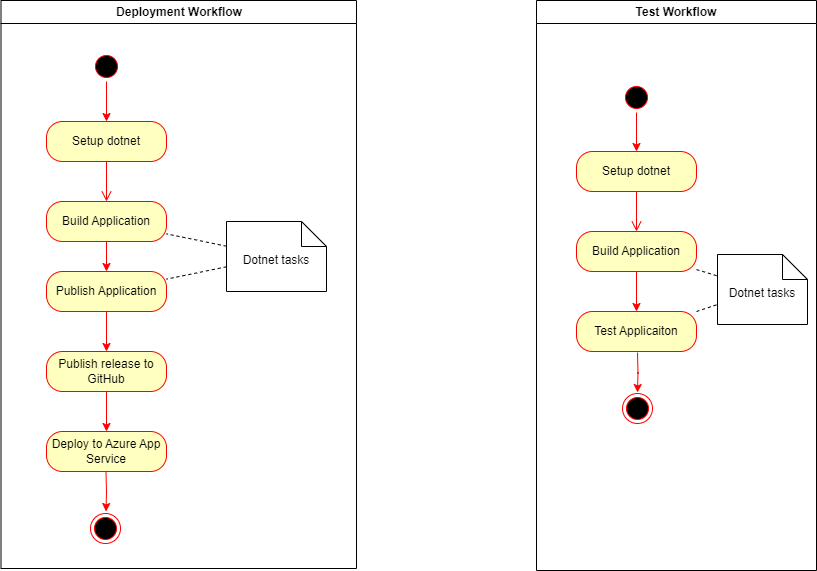

The diagram above was exported from draw.io. Its source (the exported page's mxGraphModel, read from the mxfile embedded in the PNG):
<mxGraphModel dx="1036" dy="606" grid="1" gridSize="10" guides="1" tooltips="1" connect="1" arrows="1" fold="1" page="1" pageScale="1" pageWidth="1169" pageHeight="826" background="none" math="0" shadow="0">
  <root>
    <mxCell id="0" />
    <mxCell id="1" parent="0" />
    <mxCell id="2" value="Deployment Workflow" style="swimlane;whiteSpace=wrap" parent="1" vertex="1">
      <mxGeometry x="164.5" y="129" width="355.5" height="568" as="geometry" />
    </mxCell>
    <mxCell id="MHm179DWreYHlqSRU-fq-42" value="Setup dotnet" style="rounded=1;whiteSpace=wrap;html=1;arcSize=40;fontColor=#000000;fillColor=#ffffc0;strokeColor=#ff0000;" parent="2" vertex="1">
      <mxGeometry x="45.5" y="121" width="120" height="40" as="geometry" />
    </mxCell>
    <mxCell id="MHm179DWreYHlqSRU-fq-43" value="" style="edgeStyle=orthogonalEdgeStyle;html=1;verticalAlign=bottom;endArrow=open;endSize=8;strokeColor=#ff0000;rounded=0;" parent="2" source="MHm179DWreYHlqSRU-fq-42" target="MHm179DWreYHlqSRU-fq-45" edge="1">
      <mxGeometry relative="1" as="geometry">
        <mxPoint x="105.5" y="241" as="targetPoint" />
      </mxGeometry>
    </mxCell>
    <mxCell id="jF7VHnY57FPTMTN_mjNJ-4" style="edgeStyle=orthogonalEdgeStyle;rounded=0;orthogonalLoop=1;jettySize=auto;html=1;strokeColor=#FF0000;" parent="2" source="MHm179DWreYHlqSRU-fq-45" target="MHm179DWreYHlqSRU-fq-47" edge="1">
      <mxGeometry relative="1" as="geometry" />
    </mxCell>
    <mxCell id="MHm179DWreYHlqSRU-fq-45" value="Build Application" style="rounded=1;whiteSpace=wrap;html=1;arcSize=40;fontColor=#000000;fillColor=#ffffc0;strokeColor=#ff0000;" parent="2" vertex="1">
      <mxGeometry x="45.5" y="201" width="120" height="40" as="geometry" />
    </mxCell>
    <mxCell id="MHm179DWreYHlqSRU-fq-47" value="Publish Application" style="rounded=1;whiteSpace=wrap;html=1;arcSize=40;fontColor=#000000;fillColor=#ffffc0;strokeColor=#ff0000;" parent="2" vertex="1">
      <mxGeometry x="45.5" y="271" width="120" height="40" as="geometry" />
    </mxCell>
    <mxCell id="MHm179DWreYHlqSRU-fq-50" value="Dotnet tasks" style="shape=note2;boundedLbl=1;whiteSpace=wrap;html=1;size=25;verticalAlign=top;align=center;" parent="2" vertex="1">
      <mxGeometry x="225.5" y="221" width="100" height="70" as="geometry" />
    </mxCell>
    <mxCell id="MHm179DWreYHlqSRU-fq-52" value="Publish release to GitHub" style="rounded=1;whiteSpace=wrap;html=1;arcSize=40;fontColor=#000000;fillColor=#ffffc0;strokeColor=#ff0000;" parent="2" vertex="1">
      <mxGeometry x="45.5" y="351" width="120" height="40" as="geometry" />
    </mxCell>
    <mxCell id="MHm179DWreYHlqSRU-fq-46" value="" style="edgeStyle=orthogonalEdgeStyle;rounded=0;orthogonalLoop=1;jettySize=auto;html=1;strokeColor=#FF0000;" parent="2" source="MHm179DWreYHlqSRU-fq-47" target="MHm179DWreYHlqSRU-fq-52" edge="1">
      <mxGeometry relative="1" as="geometry" />
    </mxCell>
    <mxCell id="MHm179DWreYHlqSRU-fq-53" value="Deploy to Azure App Service" style="rounded=1;whiteSpace=wrap;html=1;arcSize=40;fontColor=#000000;fillColor=#ffffc0;strokeColor=#ff0000;" parent="2" vertex="1">
      <mxGeometry x="45.5" y="431" width="120" height="40" as="geometry" />
    </mxCell>
    <mxCell id="MHm179DWreYHlqSRU-fq-51" value="" style="edgeStyle=orthogonalEdgeStyle;rounded=0;orthogonalLoop=1;jettySize=auto;html=1;strokeColor=#FF0000;" parent="2" source="MHm179DWreYHlqSRU-fq-52" target="MHm179DWreYHlqSRU-fq-53" edge="1">
      <mxGeometry relative="1" as="geometry" />
    </mxCell>
    <mxCell id="MHm179DWreYHlqSRU-fq-63" value="" style="endArrow=none;dashed=1;html=1;rounded=0;" parent="2" source="MHm179DWreYHlqSRU-fq-50" target="MHm179DWreYHlqSRU-fq-45" edge="1">
      <mxGeometry width="50" height="50" relative="1" as="geometry">
        <mxPoint x="375.5" y="171" as="sourcePoint" />
        <mxPoint x="425.5" y="121" as="targetPoint" />
      </mxGeometry>
    </mxCell>
    <mxCell id="MHm179DWreYHlqSRU-fq-66" value="" style="endArrow=none;dashed=1;html=1;rounded=0;" parent="2" source="MHm179DWreYHlqSRU-fq-50" target="MHm179DWreYHlqSRU-fq-47" edge="1">
      <mxGeometry width="50" height="50" relative="1" as="geometry">
        <mxPoint x="375.5" y="171" as="sourcePoint" />
        <mxPoint x="425.5" y="121" as="targetPoint" />
      </mxGeometry>
    </mxCell>
    <mxCell id="jF7VHnY57FPTMTN_mjNJ-3" style="edgeStyle=orthogonalEdgeStyle;rounded=0;orthogonalLoop=1;jettySize=auto;html=1;strokeColor=#FF0000;" parent="2" source="MHm179DWreYHlqSRU-fq-67" target="MHm179DWreYHlqSRU-fq-42" edge="1">
      <mxGeometry relative="1" as="geometry" />
    </mxCell>
    <mxCell id="MHm179DWreYHlqSRU-fq-67" value="" style="ellipse;html=1;shape=startState;fillColor=#000000;strokeColor=#ff0000;" parent="2" vertex="1">
      <mxGeometry x="90.5" y="51" width="30" height="30" as="geometry" />
    </mxCell>
    <mxCell id="7Relufu7wezhDOTghvK8-4" value="" style="ellipse;html=1;shape=endState;fillColor=#000000;strokeColor=#ff0000;" parent="2" vertex="1">
      <mxGeometry x="89.5" y="513" width="30" height="30" as="geometry" />
    </mxCell>
    <mxCell id="7Relufu7wezhDOTghvK8-9" value="" style="edgeStyle=orthogonalEdgeStyle;rounded=0;orthogonalLoop=1;jettySize=auto;html=1;strokeColor=#FF0000;" parent="2" edge="1">
      <mxGeometry relative="1" as="geometry">
        <mxPoint x="105" y="471" as="sourcePoint" />
        <mxPoint x="105" y="511" as="targetPoint" />
      </mxGeometry>
    </mxCell>
    <mxCell id="3" value="Test Workflow" style="swimlane;whiteSpace=wrap;fillColor=default;" parent="1" vertex="1">
      <mxGeometry x="700" y="129" width="280" height="570" as="geometry">
        <mxRectangle x="710" y="127" width="90" height="30" as="alternateBounds" />
      </mxGeometry>
    </mxCell>
    <mxCell id="MHm179DWreYHlqSRU-fq-69" value="Setup dotnet" style="rounded=1;whiteSpace=wrap;html=1;arcSize=40;fontColor=#000000;fillColor=#ffffc0;strokeColor=#ff0000;" parent="3" vertex="1">
      <mxGeometry x="40" y="151" width="120" height="40" as="geometry" />
    </mxCell>
    <mxCell id="MHm179DWreYHlqSRU-fq-70" value="" style="edgeStyle=orthogonalEdgeStyle;html=1;verticalAlign=bottom;endArrow=open;endSize=8;strokeColor=#ff0000;rounded=0;" parent="3" source="MHm179DWreYHlqSRU-fq-69" target="MHm179DWreYHlqSRU-fq-71" edge="1">
      <mxGeometry relative="1" as="geometry">
        <mxPoint x="100" y="271" as="targetPoint" />
      </mxGeometry>
    </mxCell>
    <mxCell id="MHm179DWreYHlqSRU-fq-75" value="" style="edgeStyle=orthogonalEdgeStyle;rounded=0;orthogonalLoop=1;jettySize=auto;html=1;strokeColor=#FF0000;" parent="3" source="MHm179DWreYHlqSRU-fq-71" target="MHm179DWreYHlqSRU-fq-74" edge="1">
      <mxGeometry relative="1" as="geometry" />
    </mxCell>
    <mxCell id="MHm179DWreYHlqSRU-fq-71" value="Build Application" style="rounded=1;whiteSpace=wrap;html=1;arcSize=40;fontColor=#000000;fillColor=#ffffc0;strokeColor=#ff0000;" parent="3" vertex="1">
      <mxGeometry x="40" y="231" width="120" height="40" as="geometry" />
    </mxCell>
    <mxCell id="jF7VHnY57FPTMTN_mjNJ-5" style="edgeStyle=orthogonalEdgeStyle;rounded=0;orthogonalLoop=1;jettySize=auto;html=1;strokeColor=#FF0000;" parent="3" source="MHm179DWreYHlqSRU-fq-72" target="MHm179DWreYHlqSRU-fq-69" edge="1">
      <mxGeometry relative="1" as="geometry" />
    </mxCell>
    <mxCell id="MHm179DWreYHlqSRU-fq-72" value="" style="ellipse;html=1;shape=startState;fillColor=#000000;strokeColor=#ff0000;" parent="3" vertex="1">
      <mxGeometry x="85" y="82" width="30" height="30" as="geometry" />
    </mxCell>
    <mxCell id="MHm179DWreYHlqSRU-fq-74" value="Test Applicaiton" style="rounded=1;whiteSpace=wrap;html=1;arcSize=40;fontColor=#000000;fillColor=#ffffc0;strokeColor=#ff0000;" parent="3" vertex="1">
      <mxGeometry x="40" y="311" width="120" height="40" as="geometry" />
    </mxCell>
    <mxCell id="IN3hqHfIdHLlUDHEwZYU-3" value="Dotnet tasks" style="shape=note2;boundedLbl=1;whiteSpace=wrap;html=1;size=25;verticalAlign=top;align=center;" parent="3" vertex="1">
      <mxGeometry x="181" y="254" width="90" height="70" as="geometry" />
    </mxCell>
    <mxCell id="IN3hqHfIdHLlUDHEwZYU-5" value="" style="endArrow=none;dashed=1;html=1;rounded=0;" parent="3" source="MHm179DWreYHlqSRU-fq-71" target="IN3hqHfIdHLlUDHEwZYU-3" edge="1">
      <mxGeometry width="50" height="50" relative="1" as="geometry">
        <mxPoint x="-140" y="261" as="sourcePoint" />
        <mxPoint x="-90" y="211" as="targetPoint" />
      </mxGeometry>
    </mxCell>
    <mxCell id="IN3hqHfIdHLlUDHEwZYU-6" value="" style="endArrow=none;dashed=1;html=1;rounded=0;" parent="3" source="MHm179DWreYHlqSRU-fq-74" target="IN3hqHfIdHLlUDHEwZYU-3" edge="1">
      <mxGeometry width="50" height="50" relative="1" as="geometry">
        <mxPoint x="-140" y="261" as="sourcePoint" />
        <mxPoint x="-90" y="211" as="targetPoint" />
      </mxGeometry>
    </mxCell>
    <mxCell id="7Relufu7wezhDOTghvK8-3" value="" style="ellipse;html=1;shape=endState;fillColor=#000000;strokeColor=#ff0000;" parent="3" vertex="1">
      <mxGeometry x="86" y="393" width="30" height="30" as="geometry" />
    </mxCell>
    <mxCell id="7Relufu7wezhDOTghvK8-5" value="" style="edgeStyle=orthogonalEdgeStyle;rounded=0;orthogonalLoop=1;jettySize=auto;html=1;strokeColor=#FF0000;" parent="1" edge="1">
      <mxGeometry relative="1" as="geometry">
        <mxPoint x="801" y="481" as="sourcePoint" />
        <mxPoint x="801" y="521" as="targetPoint" />
      </mxGeometry>
    </mxCell>
  </root>
</mxGraphModel>